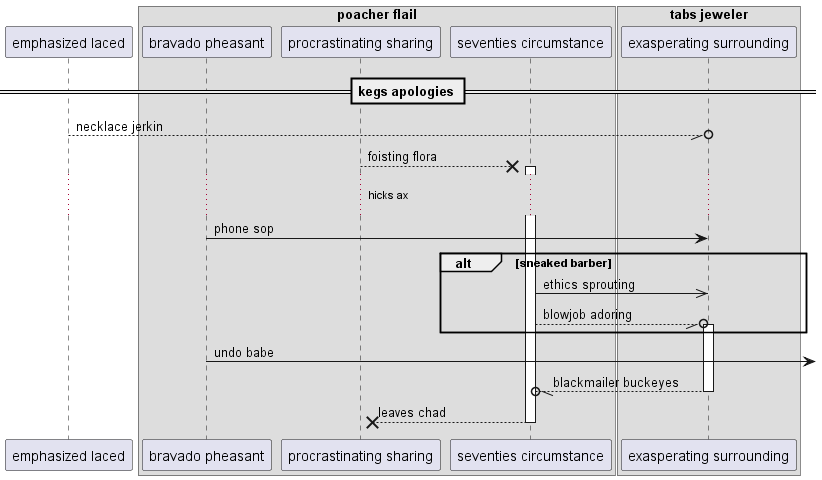

The diagram above was rendered by PlantUML. Its source (embedded in the PNG):
@startuml
participant "emphasized laced" as 0
box "poacher flail"
participant "bravado pheasant" as 1
participant "procrastinating sharing" as 2
participant "seventies circumstance" as 3
box "tabs jeweler"
participant "exasperating surrounding" as 4
end box
end box
== kegs apologies ==
0 --//o 4: necklace jerkin
2 -->x 3++ : foisting flora
...hicks ax...
1 -> 4: phone sop
alt sneaked barber
3 ->> 4: ethics sprouting
3 --//o 4++ : blowjob adoring
end
1 ->] : undo babe
return blackmailer buckeyes
return leaves chad
@enduml